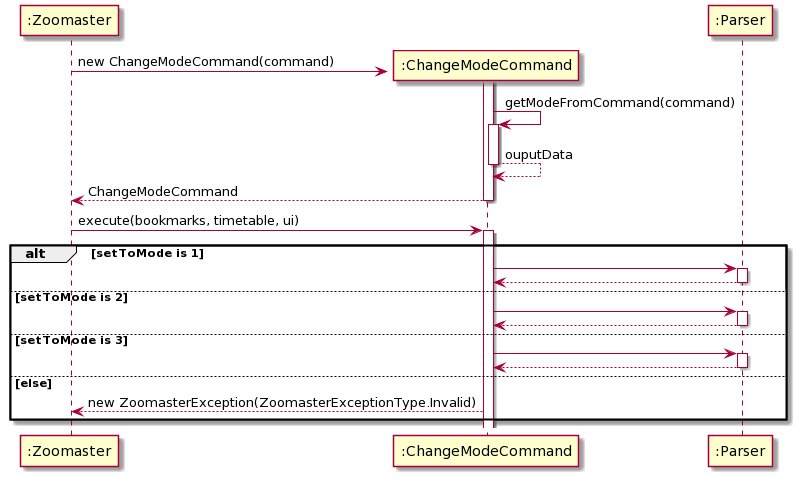

The diagram above was rendered by PlantUML. Its source (embedded in the PNG):
@startuml
create ":Zoomaster"
create ":ChangeModeCommand"
activate ":ChangeModeCommand"
":Zoomaster" -> ":ChangeModeCommand": new ChangeModeCommand(command)
":ChangeModeCommand" -> ":ChangeModeCommand": getModeFromCommand(command)
activate ":ChangeModeCommand"
return ouputData
":ChangeModeCommand" --> ":Zoomaster": ChangeModeCommand
deactivate ":ChangeModeCommand"

":Zoomaster" -> ":ChangeModeCommand": execute(bookmarks, timetable, ui)
activate ":ChangeModeCommand"

alt setToMode is 1

":ChangeModeCommand" -> ":Parser"
activate ":Parser"
":Parser" --> ":ChangeModeCommand"
deactivate ":Parser"

else setToMode is 2

":ChangeModeCommand" -> ":Parser"
activate ":Parser"
":Parser" --> ":ChangeModeCommand"
deactivate ":Parser"

else setToMode is 3

":ChangeModeCommand" -> ":Parser"
activate ":Parser"
":Parser" --> ":ChangeModeCommand"
deactivate ":Parser"

else else

":ChangeModeCommand" --> ":Zoomaster": new ZoomasterException(ZoomasterExceptionType.Invalid)

end
@enduml